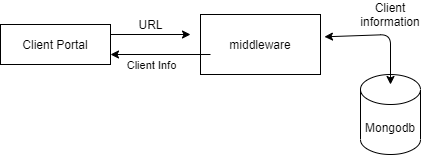

The diagram above was exported from draw.io. Its source (the exported page's mxGraphModel, read from the mxfile embedded in the PNG):
<mxGraphModel dx="782" dy="411" grid="1" gridSize="10" guides="1" tooltips="1" connect="1" arrows="1" fold="1" page="1" pageScale="1" pageWidth="827" pageHeight="1169" math="0" shadow="0">
  <root>
    <mxCell id="0" />
    <mxCell id="1" parent="0" />
    <mxCell id="C9mvJff4_ow36wo9WvLE-1" value="Client Portal" style="rounded=0;whiteSpace=wrap;html=1;" vertex="1" parent="1">
      <mxGeometry x="10" y="130" width="110" height="40" as="geometry" />
    </mxCell>
    <mxCell id="C9mvJff4_ow36wo9WvLE-2" value="middleware" style="rounded=0;whiteSpace=wrap;html=1;" vertex="1" parent="1">
      <mxGeometry x="210" y="120" width="120" height="60" as="geometry" />
    </mxCell>
    <mxCell id="C9mvJff4_ow36wo9WvLE-3" value="Mongodb" style="shape=cylinder3;whiteSpace=wrap;html=1;boundedLbl=1;backgroundOutline=1;size=15;" vertex="1" parent="1">
      <mxGeometry x="370" y="180" width="60" height="80" as="geometry" />
    </mxCell>
    <mxCell id="C9mvJff4_ow36wo9WvLE-10" value="" style="endArrow=classic;html=1;" edge="1" parent="1">
      <mxGeometry width="50" height="50" relative="1" as="geometry">
        <mxPoint x="120" y="140" as="sourcePoint" />
        <mxPoint x="200" y="140" as="targetPoint" />
      </mxGeometry>
    </mxCell>
    <mxCell id="C9mvJff4_ow36wo9WvLE-12" value="URL" style="text;html=1;align=center;verticalAlign=middle;resizable=0;points=[];autosize=1;strokeColor=none;" vertex="1" parent="1">
      <mxGeometry x="140" y="120" width="40" height="20" as="geometry" />
    </mxCell>
    <mxCell id="C9mvJff4_ow36wo9WvLE-16" value="" style="endArrow=classic;startArrow=classic;html=1;exitX=1.033;exitY=0.372;exitDx=0;exitDy=0;exitPerimeter=0;" edge="1" parent="1" source="C9mvJff4_ow36wo9WvLE-2">
      <mxGeometry width="50" height="50" relative="1" as="geometry">
        <mxPoint x="380" y="140" as="sourcePoint" />
        <mxPoint x="400" y="190" as="targetPoint" />
        <Array as="points">
          <mxPoint x="400" y="140" />
        </Array>
      </mxGeometry>
    </mxCell>
    <mxCell id="C9mvJff4_ow36wo9WvLE-17" value="" style="endArrow=classic;html=1;" edge="1" parent="1">
      <mxGeometry width="50" height="50" relative="1" as="geometry">
        <mxPoint x="220" y="160" as="sourcePoint" />
        <mxPoint x="120" y="160" as="targetPoint" />
      </mxGeometry>
    </mxCell>
    <mxCell id="C9mvJff4_ow36wo9WvLE-19" value="Client Info" style="edgeLabel;html=1;align=center;verticalAlign=middle;resizable=0;points=[];" vertex="1" connectable="0" parent="C9mvJff4_ow36wo9WvLE-17">
      <mxGeometry x="0.5467" y="9" relative="1" as="geometry">
        <mxPoint x="17" y="1" as="offset" />
      </mxGeometry>
    </mxCell>
    <mxCell id="C9mvJff4_ow36wo9WvLE-18" value="Client information&lt;br&gt;" style="text;html=1;strokeColor=none;fillColor=none;align=center;verticalAlign=middle;whiteSpace=wrap;rounded=0;" vertex="1" parent="1">
      <mxGeometry x="380" y="110" width="40" height="20" as="geometry" />
    </mxCell>
  </root>
</mxGraphModel>